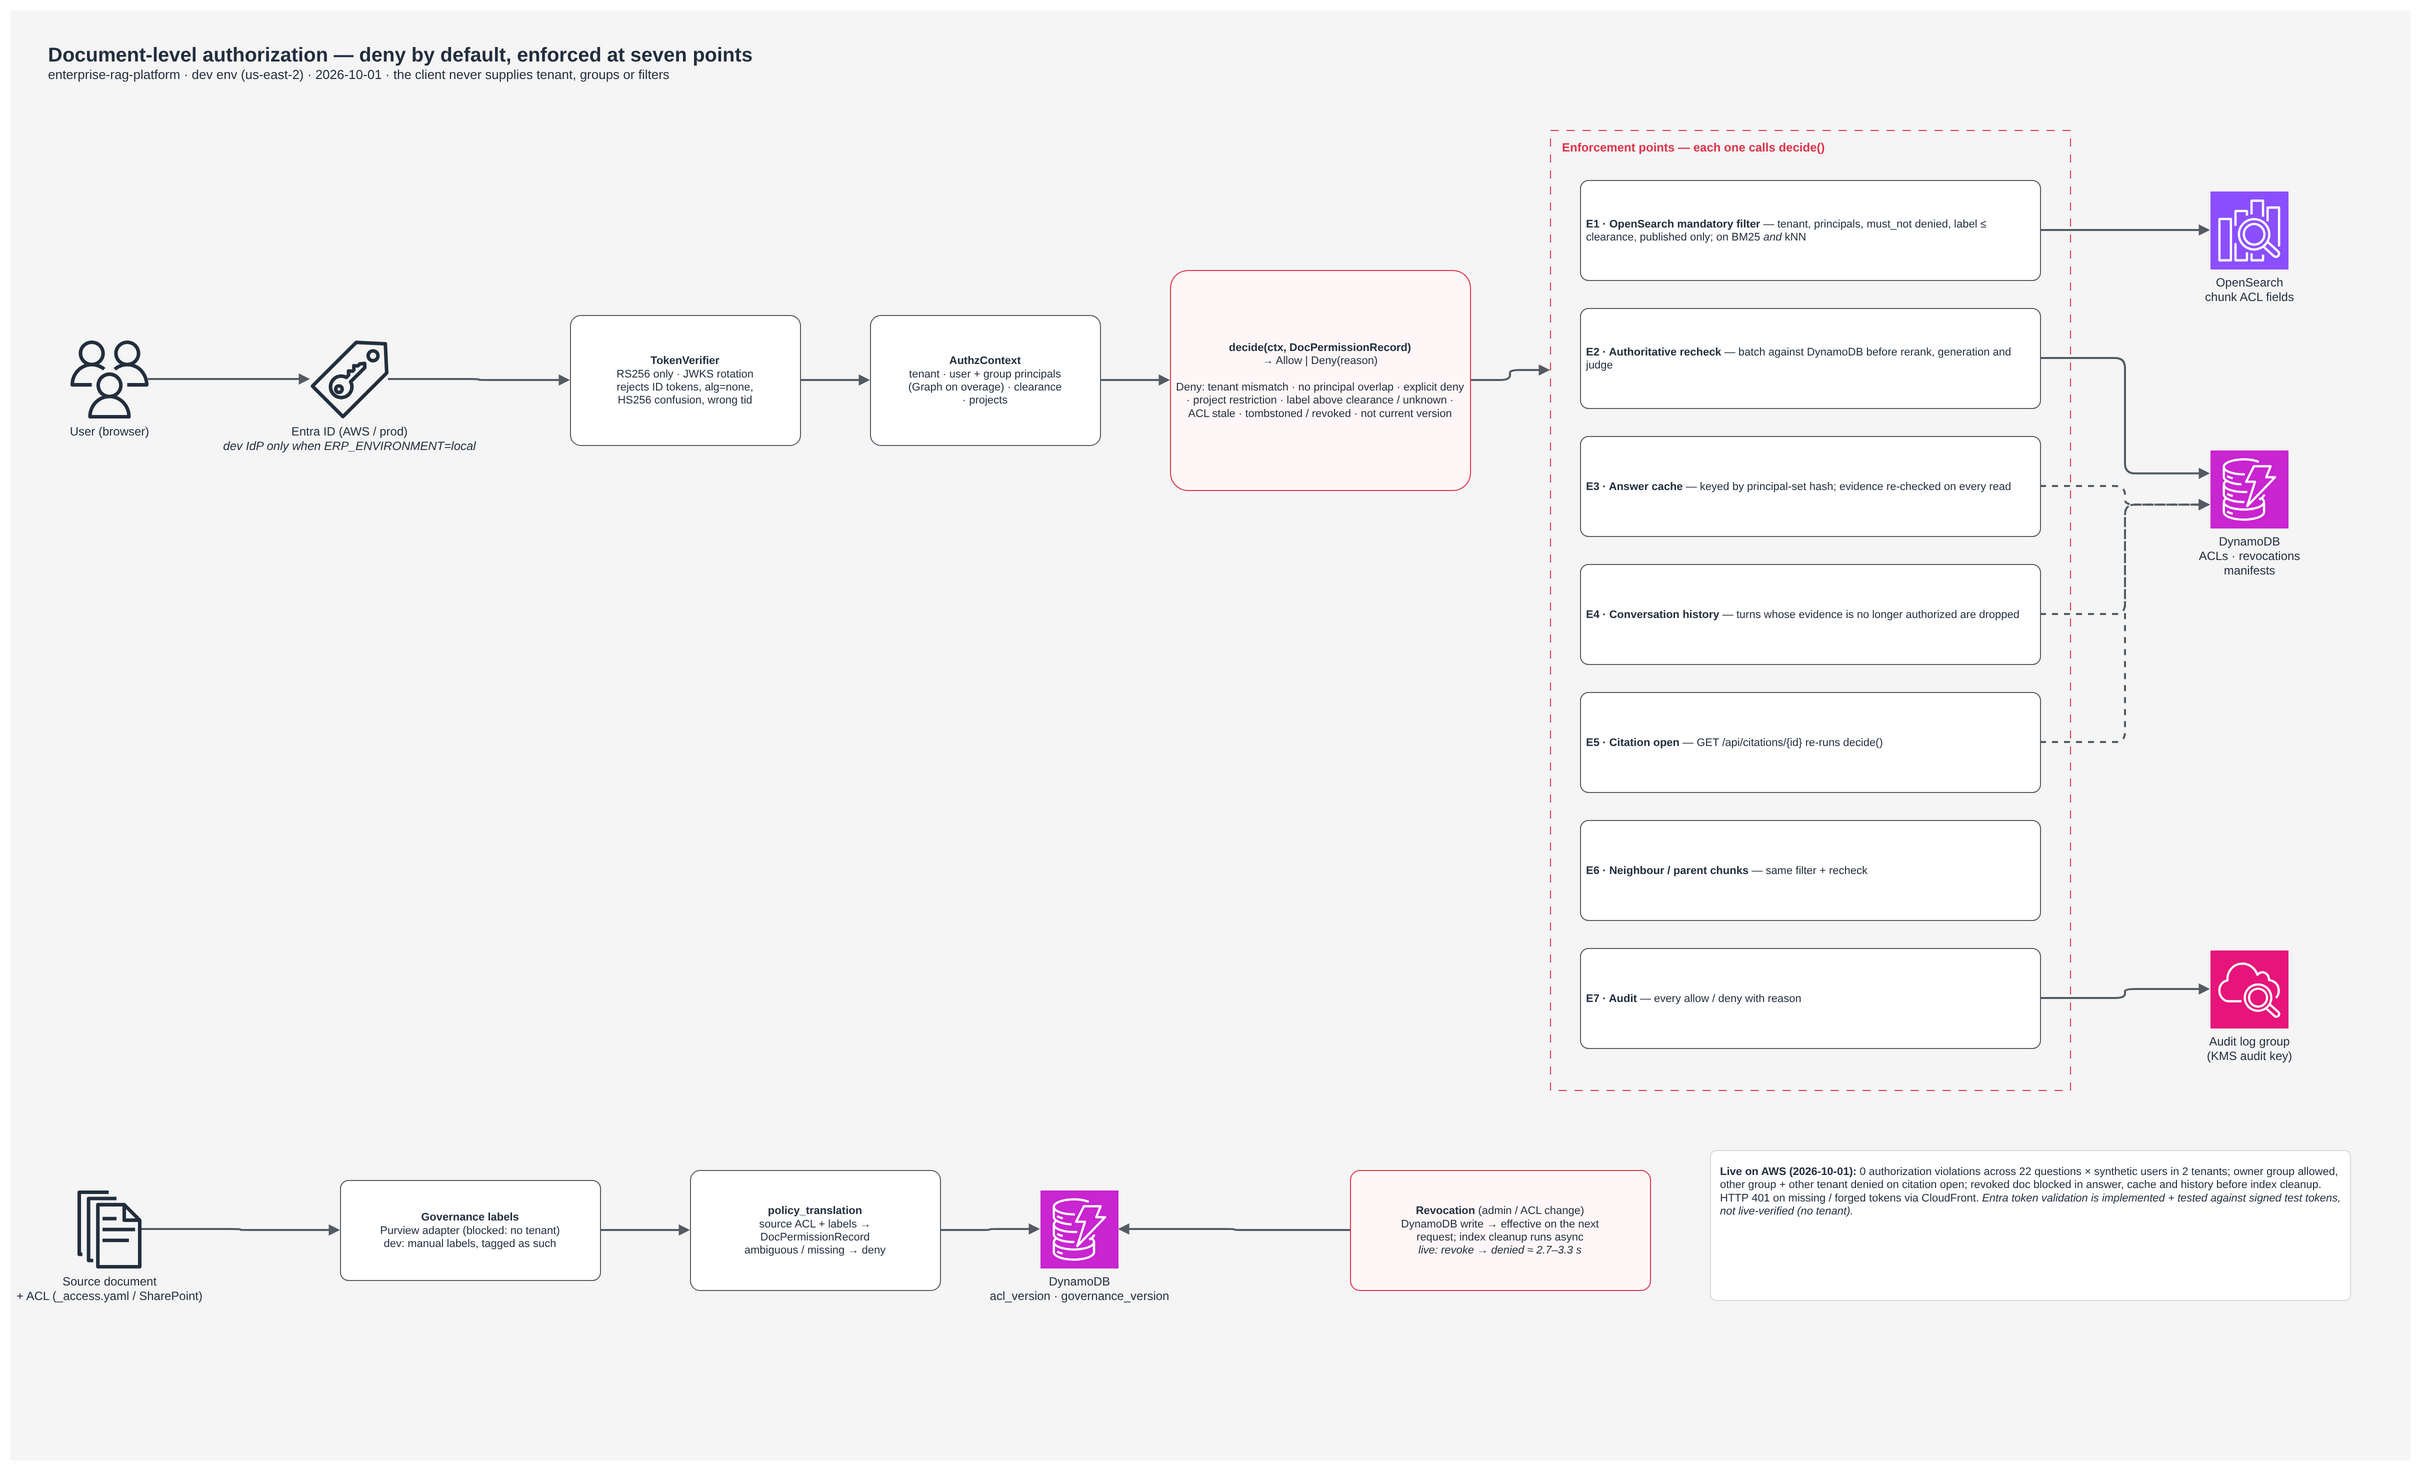

The diagram above was exported from draw.io. Its source (the exported page's mxGraphModel, read from the mxfile embedded in the PNG):
<mxGraphModel dx="2800" dy="1650" grid="1" gridSize="10" guides="1" tooltips="1" connect="1" arrows="1" fold="1" page="1" pageScale="1" pageWidth="2400" pageHeight="1450" math="0" shadow="0">
  <root>
    <mxCell id="0" />
    <mxCell id="1" parent="0" />
    <mxCell id="bg" style="rounded=0;whiteSpace=wrap;html=1;fillColor=#F5F5F5;strokeColor=none;" vertex="1" parent="1">
      <mxGeometry x="0" y="0" width="2400" height="1450" as="geometry" />
    </mxCell>
    <mxCell id="az-e2" style="edgeStyle=orthogonalEdgeStyle;rounded=1;orthogonalLoop=1;jettySize=auto;html=1;strokeWidth=2;strokeColor=#545B64;fontColor=#232F3E;labelBackgroundColor=#F5F5F5;fontSize=11;verticalAlign=bottom;exitX=1;exitY=0.5;exitDx=0;exitDy=0;entryX=0;entryY=0.5;entryDx=0;entryDy=0;endArrow=block;endFill=1;" edge="1" parent="1" source="users" target="idp">
      <mxGeometry relative="1" as="geometry" />
    </mxCell>
    <mxCell id="az-e3" style="edgeStyle=orthogonalEdgeStyle;rounded=1;orthogonalLoop=1;jettySize=auto;html=1;strokeWidth=2;strokeColor=#545B64;fontColor=#232F3E;labelBackgroundColor=#F5F5F5;fontSize=11;verticalAlign=bottom;exitX=1;exitY=0.5;exitDx=0;exitDy=0;entryX=0;entryY=0.5;entryDx=0;entryDy=0;endArrow=block;endFill=1;" edge="1" parent="1" source="idp" target="tv">
      <mxGeometry relative="1" as="geometry" />
    </mxCell>
    <mxCell id="az-e4" style="edgeStyle=orthogonalEdgeStyle;rounded=1;orthogonalLoop=1;jettySize=auto;html=1;strokeWidth=2;strokeColor=#545B64;fontColor=#232F3E;labelBackgroundColor=#F5F5F5;fontSize=11;verticalAlign=bottom;exitX=1;exitY=0.5;exitDx=0;exitDy=0;entryX=0;entryY=0.5;entryDx=0;entryDy=0;endArrow=block;endFill=1;" edge="1" parent="1" source="tv" target="ctx">
      <mxGeometry relative="1" as="geometry" />
    </mxCell>
    <mxCell id="az-e5" style="edgeStyle=orthogonalEdgeStyle;rounded=1;orthogonalLoop=1;jettySize=auto;html=1;strokeWidth=2;strokeColor=#545B64;fontColor=#232F3E;labelBackgroundColor=#F5F5F5;fontSize=11;verticalAlign=bottom;exitX=1;exitY=0.5;exitDx=0;exitDy=0;entryX=0;entryY=0.5;entryDx=0;entryDy=0;endArrow=block;endFill=1;" edge="1" parent="1" source="ctx" target="dec">
      <mxGeometry relative="1" as="geometry" />
    </mxCell>
    <mxCell id="az-e6" style="edgeStyle=orthogonalEdgeStyle;rounded=1;orthogonalLoop=1;jettySize=auto;html=1;strokeWidth=2;strokeColor=#545B64;fontColor=#232F3E;labelBackgroundColor=#F5F5F5;fontSize=11;verticalAlign=bottom;exitX=1;exitY=0.5;exitDx=0;exitDy=0;entryX=0;entryY=0.25;entryDx=0;entryDy=0;endArrow=block;endFill=1;" edge="1" parent="1" source="dec" target="ep">
      <mxGeometry relative="1" as="geometry" />
    </mxCell>
    <mxCell id="az-e7" style="edgeStyle=orthogonalEdgeStyle;rounded=1;orthogonalLoop=1;jettySize=auto;html=1;strokeWidth=2;strokeColor=#545B64;fontColor=#232F3E;labelBackgroundColor=#F5F5F5;fontSize=11;verticalAlign=bottom;exitX=1;exitY=0.5;exitDx=0;exitDy=0;entryX=0;entryY=0.5;entryDx=0;entryDy=0;endArrow=block;endFill=1;" edge="1" parent="1" source="e0" target="os">
      <mxGeometry relative="1" as="geometry" />
    </mxCell>
    <mxCell id="az-e8" style="edgeStyle=orthogonalEdgeStyle;rounded=1;orthogonalLoop=1;jettySize=auto;html=1;strokeWidth=2;strokeColor=#545B64;fontColor=#232F3E;labelBackgroundColor=#F5F5F5;fontSize=11;verticalAlign=bottom;exitX=1;exitY=0.5;exitDx=0;exitDy=0;entryX=0;entryY=0.3;entryDx=0;entryDy=0;endArrow=block;endFill=1;" edge="1" parent="1" source="e1" target="ddb">
      <mxGeometry relative="1" as="geometry" />
    </mxCell>
    <mxCell id="az-e9" style="edgeStyle=orthogonalEdgeStyle;rounded=1;orthogonalLoop=1;jettySize=auto;html=1;strokeWidth=2;strokeColor=#545B64;fontColor=#232F3E;labelBackgroundColor=#F5F5F5;fontSize=11;verticalAlign=bottom;exitX=1;exitY=0.5;exitDx=0;exitDy=0;entryX=0;entryY=0.7;entryDx=0;entryDy=0;endArrow=block;endFill=1;dashed=1;" edge="1" parent="1" source="e2" target="ddb">
      <mxGeometry relative="1" as="geometry" />
    </mxCell>
    <mxCell id="az-e10" style="edgeStyle=orthogonalEdgeStyle;rounded=1;orthogonalLoop=1;jettySize=auto;html=1;strokeWidth=2;strokeColor=#545B64;fontColor=#232F3E;labelBackgroundColor=#F5F5F5;fontSize=11;verticalAlign=bottom;exitX=1;exitY=0.5;exitDx=0;exitDy=0;entryX=0;entryY=0.7;entryDx=0;entryDy=0;endArrow=block;endFill=1;dashed=1;" edge="1" parent="1" source="e3" target="ddb">
      <mxGeometry relative="1" as="geometry" />
    </mxCell>
    <mxCell id="az-e11" style="edgeStyle=orthogonalEdgeStyle;rounded=1;orthogonalLoop=1;jettySize=auto;html=1;strokeWidth=2;strokeColor=#545B64;fontColor=#232F3E;labelBackgroundColor=#F5F5F5;fontSize=11;verticalAlign=bottom;exitX=1;exitY=0.5;exitDx=0;exitDy=0;entryX=0;entryY=0.7;entryDx=0;entryDy=0;endArrow=block;endFill=1;dashed=1;" edge="1" parent="1" source="e4" target="ddb">
      <mxGeometry relative="1" as="geometry" />
    </mxCell>
    <mxCell id="az-e12" style="edgeStyle=orthogonalEdgeStyle;rounded=1;orthogonalLoop=1;jettySize=auto;html=1;strokeWidth=2;strokeColor=#545B64;fontColor=#232F3E;labelBackgroundColor=#F5F5F5;fontSize=11;verticalAlign=bottom;exitX=1;exitY=0.5;exitDx=0;exitDy=0;entryX=0;entryY=0.5;entryDx=0;entryDy=0;endArrow=block;endFill=1;" edge="1" parent="1" source="e6" target="cw">
      <mxGeometry relative="1" as="geometry" />
    </mxCell>
    <mxCell id="az-e13" style="edgeStyle=orthogonalEdgeStyle;rounded=1;orthogonalLoop=1;jettySize=auto;html=1;strokeWidth=2;strokeColor=#545B64;fontColor=#232F3E;labelBackgroundColor=#F5F5F5;fontSize=11;verticalAlign=bottom;exitX=1;exitY=0.5;exitDx=0;exitDy=0;entryX=0;entryY=0.5;entryDx=0;entryDy=0;endArrow=block;endFill=1;" edge="1" parent="1" source="doc" target="gov">
      <mxGeometry relative="1" as="geometry" />
    </mxCell>
    <mxCell id="az-e14" style="edgeStyle=orthogonalEdgeStyle;rounded=1;orthogonalLoop=1;jettySize=auto;html=1;strokeWidth=2;strokeColor=#545B64;fontColor=#232F3E;labelBackgroundColor=#F5F5F5;fontSize=11;verticalAlign=bottom;exitX=1;exitY=0.5;exitDx=0;exitDy=0;entryX=0;entryY=0.5;entryDx=0;entryDy=0;endArrow=block;endFill=1;" edge="1" parent="1" source="gov" target="pt">
      <mxGeometry relative="1" as="geometry" />
    </mxCell>
    <mxCell id="az-e15" style="edgeStyle=orthogonalEdgeStyle;rounded=1;orthogonalLoop=1;jettySize=auto;html=1;strokeWidth=2;strokeColor=#545B64;fontColor=#232F3E;labelBackgroundColor=#F5F5F5;fontSize=11;verticalAlign=bottom;exitX=1;exitY=0.5;exitDx=0;exitDy=0;entryX=0;entryY=0.5;entryDx=0;entryDy=0;endArrow=block;endFill=1;" edge="1" parent="1" source="pt" target="ddb2">
      <mxGeometry relative="1" as="geometry" />
    </mxCell>
    <mxCell id="az-e16" style="edgeStyle=orthogonalEdgeStyle;rounded=1;orthogonalLoop=1;jettySize=auto;html=1;strokeWidth=2;strokeColor=#545B64;fontColor=#232F3E;labelBackgroundColor=#F5F5F5;fontSize=11;verticalAlign=bottom;exitX=0;exitY=0.5;exitDx=0;exitDy=0;entryX=1;entryY=0.5;entryDx=0;entryDy=0;endArrow=block;endFill=1;" edge="1" parent="1" source="rv" target="ddb2">
      <mxGeometry relative="1" as="geometry" />
    </mxCell>
    <mxCell id="az-title1" value="&lt;b style='font-size:20px'&gt;Document-level authorization — deny by default, enforced at seven points&lt;/b&gt;&lt;br&gt;enterprise-rag-platform · dev env (us-east-2) · 2026-10-01 · the client never supplies tenant, groups or filters" style="text;html=1;align=left;verticalAlign=top;whiteSpace=wrap;rounded=0;fontSize=13;spacing=8;fontColor=#232F3E;" vertex="1" parent="1">
      <mxGeometry x="30" y="20" width="1500" height="70" as="geometry" />
    </mxCell>
    <mxCell id="users" value="User (browser)" style="sketch=0;outlineConnect=0;html=1;fontSize=12;fontColor=#232F3E;labelBackgroundColor=#F5F5F5;verticalLabelPosition=bottom;verticalAlign=top;align=center;fillColor=#232F3D;strokeColor=none;dashed=0;aspect=fixed;shape=mxgraph.aws4.users;" vertex="1" parent="1">
      <mxGeometry x="60" y="330" width="78" height="78" as="geometry" />
    </mxCell>
    <mxCell id="idp" value="Entra ID (AWS / prod)&lt;br&gt;&lt;i&gt;dev IdP only when ERP_ENVIRONMENT=local&lt;/i&gt;" style="sketch=0;outlineConnect=0;html=1;fontSize=12;fontColor=#232F3E;labelBackgroundColor=#F5F5F5;verticalLabelPosition=bottom;verticalAlign=top;align=center;fillColor=#232F3D;strokeColor=none;dashed=0;aspect=fixed;shape=mxgraph.aws4.saml_token;" vertex="1" parent="1">
      <mxGeometry x="300" y="330" width="78" height="78" as="geometry" />
    </mxCell>
    <mxCell id="tv" value="&lt;b&gt;TokenVerifier&lt;/b&gt;&lt;br&gt;RS256 only · JWKS rotation&lt;br&gt;rejects ID tokens, alg=none,&lt;br&gt;HS256 confusion, wrong tid" style="rounded=1;arcSize=8;whiteSpace=wrap;html=1;fillColor=#FFFFFF;strokeColor=#545B64;fontSize=11;fontColor=#232F3E;align=center;spacing=6;" vertex="1" parent="1">
      <mxGeometry x="560" y="305" width="230" height="130" as="geometry" />
    </mxCell>
    <mxCell id="ctx" value="&lt;b&gt;AuthzContext&lt;/b&gt;&lt;br&gt;tenant · user + group principals&lt;br&gt;(Graph on overage) · clearance&lt;br&gt;· projects" style="rounded=1;arcSize=8;whiteSpace=wrap;html=1;fillColor=#FFFFFF;strokeColor=#545B64;fontSize=11;fontColor=#232F3E;align=center;spacing=6;" vertex="1" parent="1">
      <mxGeometry x="860" y="305" width="230" height="130" as="geometry" />
    </mxCell>
    <mxCell id="dec" value="&lt;b&gt;decide(ctx, DocPermissionRecord)&lt;/b&gt;&lt;br&gt;→ Allow | Deny(reason)&lt;br&gt;&lt;br&gt;Deny: tenant mismatch · no principal overlap · explicit deny · project restriction · label above clearance / unknown · ACL stale · tombstoned / revoked · not current version" style="rounded=1;arcSize=8;whiteSpace=wrap;html=1;fillColor=#FFF7F7;strokeColor=#DD344C;fontSize=11;fontColor=#232F3E;align=center;spacing=6;" vertex="1" parent="1">
      <mxGeometry x="1160" y="260" width="300" height="220" as="geometry" />
    </mxCell>
    <mxCell id="ep" value="Enforcement points — each one calls decide()" style="whiteSpace=wrap;html=1;fillColor=none;dashed=1;dashPattern=8 8;container=1;dropTarget=1;collapsible=0;recursiveResize=0;strokeColor=#DD344C;fontColor=#DD344C;verticalAlign=top;align=left;spacingLeft=10;spacingTop=4;fontSize=12;fontStyle=1;" vertex="1" parent="1">
      <mxGeometry x="1540" y="120" width="520" height="960" as="geometry" />
    </mxCell>
    <mxCell id="e0" value="&lt;b&gt;E1 · OpenSearch mandatory filter&lt;/b&gt; — tenant, principals, must_not denied, label ≤ clearance, published only; on BM25 &lt;i&gt;and&lt;/i&gt; kNN" style="rounded=1;arcSize=8;whiteSpace=wrap;html=1;fillColor=#FFFFFF;strokeColor=#545B64;fontSize=11;fontColor=#232F3E;align=left;spacing=6;" vertex="1" parent="ep">
      <mxGeometry x="30" y="50" width="460" height="100" as="geometry" />
    </mxCell>
    <mxCell id="e1" value="&lt;b&gt;E2 · Authoritative recheck&lt;/b&gt; — batch against DynamoDB before rerank, generation and judge" style="rounded=1;arcSize=8;whiteSpace=wrap;html=1;fillColor=#FFFFFF;strokeColor=#545B64;fontSize=11;fontColor=#232F3E;align=left;spacing=6;" vertex="1" parent="ep">
      <mxGeometry x="30" y="178" width="460" height="100" as="geometry" />
    </mxCell>
    <mxCell id="e2" value="&lt;b&gt;E3 · Answer cache&lt;/b&gt; — keyed by principal-set hash; evidence re-checked on every read" style="rounded=1;arcSize=8;whiteSpace=wrap;html=1;fillColor=#FFFFFF;strokeColor=#545B64;fontSize=11;fontColor=#232F3E;align=left;spacing=6;" vertex="1" parent="ep">
      <mxGeometry x="30" y="306" width="460" height="100" as="geometry" />
    </mxCell>
    <mxCell id="e3" value="&lt;b&gt;E4 · Conversation history&lt;/b&gt; — turns whose evidence is no longer authorized are dropped" style="rounded=1;arcSize=8;whiteSpace=wrap;html=1;fillColor=#FFFFFF;strokeColor=#545B64;fontSize=11;fontColor=#232F3E;align=left;spacing=6;" vertex="1" parent="ep">
      <mxGeometry x="30" y="434" width="460" height="100" as="geometry" />
    </mxCell>
    <mxCell id="e4" value="&lt;b&gt;E5 · Citation open&lt;/b&gt; — GET /api/citations/{id} re-runs decide()" style="rounded=1;arcSize=8;whiteSpace=wrap;html=1;fillColor=#FFFFFF;strokeColor=#545B64;fontSize=11;fontColor=#232F3E;align=left;spacing=6;" vertex="1" parent="ep">
      <mxGeometry x="30" y="562" width="460" height="100" as="geometry" />
    </mxCell>
    <mxCell id="e5" value="&lt;b&gt;E6 · Neighbour / parent chunks&lt;/b&gt; — same filter + recheck" style="rounded=1;arcSize=8;whiteSpace=wrap;html=1;fillColor=#FFFFFF;strokeColor=#545B64;fontSize=11;fontColor=#232F3E;align=left;spacing=6;" vertex="1" parent="ep">
      <mxGeometry x="30" y="690" width="460" height="100" as="geometry" />
    </mxCell>
    <mxCell id="e6" value="&lt;b&gt;E7 · Audit&lt;/b&gt; — every allow / deny with reason" style="rounded=1;arcSize=8;whiteSpace=wrap;html=1;fillColor=#FFFFFF;strokeColor=#545B64;fontSize=11;fontColor=#232F3E;align=left;spacing=6;" vertex="1" parent="ep">
      <mxGeometry x="30" y="818" width="460" height="100" as="geometry" />
    </mxCell>
    <mxCell id="os" value="OpenSearch&lt;br&gt;chunk ACL fields" style="sketch=0;outlineConnect=0;html=1;fontSize=12;fontColor=#232F3E;labelBackgroundColor=#F5F5F5;verticalLabelPosition=bottom;verticalAlign=top;align=center;fillColor=#8C4FFF;strokeColor=#ffffff;dashed=0;aspect=fixed;shape=mxgraph.aws4.resourceIcon;resIcon=mxgraph.aws4.elasticsearch_service;" vertex="1" parent="1">
      <mxGeometry x="2200" y="181" width="78" height="78" as="geometry" />
    </mxCell>
    <mxCell id="ddb" value="DynamoDB&lt;br&gt;ACLs · revocations&lt;br&gt;manifests" style="sketch=0;outlineConnect=0;html=1;fontSize=12;fontColor=#232F3E;labelBackgroundColor=#F5F5F5;verticalLabelPosition=bottom;verticalAlign=top;align=center;fillColor=#C925D1;strokeColor=#ffffff;dashed=0;aspect=fixed;shape=mxgraph.aws4.resourceIcon;resIcon=mxgraph.aws4.dynamodb;" vertex="1" parent="1">
      <mxGeometry x="2200" y="440" width="78" height="78" as="geometry" />
    </mxCell>
    <mxCell id="cw" value="Audit log group&lt;br&gt;(KMS audit key)" style="sketch=0;outlineConnect=0;html=1;fontSize=12;fontColor=#232F3E;labelBackgroundColor=#F5F5F5;verticalLabelPosition=bottom;verticalAlign=top;align=center;fillColor=#E7157B;strokeColor=#ffffff;dashed=0;aspect=fixed;shape=mxgraph.aws4.resourceIcon;resIcon=mxgraph.aws4.cloudwatch_2;" vertex="1" parent="1">
      <mxGeometry x="2200" y="940" width="78" height="78" as="geometry" />
    </mxCell>
    <mxCell id="doc" value="Source document&lt;br&gt;+ ACL (_access.yaml / SharePoint)" style="sketch=0;outlineConnect=0;html=1;fontSize=12;fontColor=#232F3E;labelBackgroundColor=#F5F5F5;verticalLabelPosition=bottom;verticalAlign=top;align=center;fillColor=#232F3D;strokeColor=none;dashed=0;aspect=fixed;shape=mxgraph.aws4.documents;" vertex="1" parent="1">
      <mxGeometry x="60" y="1180" width="78" height="78" as="geometry" />
    </mxCell>
    <mxCell id="gov" value="&lt;b&gt;Governance labels&lt;/b&gt;&lt;br&gt;Purview adapter (blocked: no tenant)&lt;br&gt;dev: manual labels, tagged as such" style="rounded=1;arcSize=8;whiteSpace=wrap;html=1;fillColor=#FFFFFF;strokeColor=#545B64;fontSize=11;fontColor=#232F3E;align=center;spacing=6;" vertex="1" parent="1">
      <mxGeometry x="330" y="1170" width="260" height="100" as="geometry" />
    </mxCell>
    <mxCell id="pt" value="&lt;b&gt;policy_translation&lt;/b&gt;&lt;br&gt;source ACL + labels →&lt;br&gt;DocPermissionRecord&lt;br&gt;ambiguous / missing → deny" style="rounded=1;arcSize=8;whiteSpace=wrap;html=1;fillColor=#FFFFFF;strokeColor=#545B64;fontSize=11;fontColor=#232F3E;align=center;spacing=6;" vertex="1" parent="1">
      <mxGeometry x="680" y="1160" width="250" height="120" as="geometry" />
    </mxCell>
    <mxCell id="ddb2" value="DynamoDB&lt;br&gt;acl_version · governance_version" style="sketch=0;outlineConnect=0;html=1;fontSize=12;fontColor=#232F3E;labelBackgroundColor=#F5F5F5;verticalLabelPosition=bottom;verticalAlign=top;align=center;fillColor=#C925D1;strokeColor=#ffffff;dashed=0;aspect=fixed;shape=mxgraph.aws4.resourceIcon;resIcon=mxgraph.aws4.dynamodb;" vertex="1" parent="1">
      <mxGeometry x="1030" y="1180" width="78" height="78" as="geometry" />
    </mxCell>
    <mxCell id="rv" value="&lt;b&gt;Revocation&lt;/b&gt; (admin / ACL change)&lt;br&gt;DynamoDB write → effective on the next&lt;br&gt;request; index cleanup runs async&lt;br&gt;&lt;i&gt;live: revoke → denied ≈ 2.7–3.3 s&lt;/i&gt;" style="rounded=1;arcSize=8;whiteSpace=wrap;html=1;fillColor=#FFF7F7;strokeColor=#DD344C;fontSize=11;fontColor=#232F3E;align=center;spacing=6;" vertex="1" parent="1">
      <mxGeometry x="1340" y="1160" width="300" height="120" as="geometry" />
    </mxCell>
    <mxCell id="az-note17" value="&lt;b&gt;Live on AWS (2026-10-01):&lt;/b&gt; 0 authorization violations across 22 questions × synthetic users in 2 tenants; owner group allowed, other group + other tenant denied on citation open; revoked doc blocked in answer, cache and history before index cleanup. HTTP 401 on missing / forged tokens via CloudFront. &lt;i&gt;Entra token validation is implemented + tested against signed test tokens, not live-verified (no tenant).&lt;/i&gt;" style="text;html=1;align=left;verticalAlign=top;whiteSpace=wrap;rounded=1;fontSize=11;fontColor=#232F3E;spacing=10;fillColor=#FFFFFF;strokeColor=#D5DBDB;arcSize=4;" vertex="1" parent="1">
      <mxGeometry x="1700" y="1140" width="640" height="150" as="geometry" />
    </mxCell>
  </root>
</mxGraphModel>